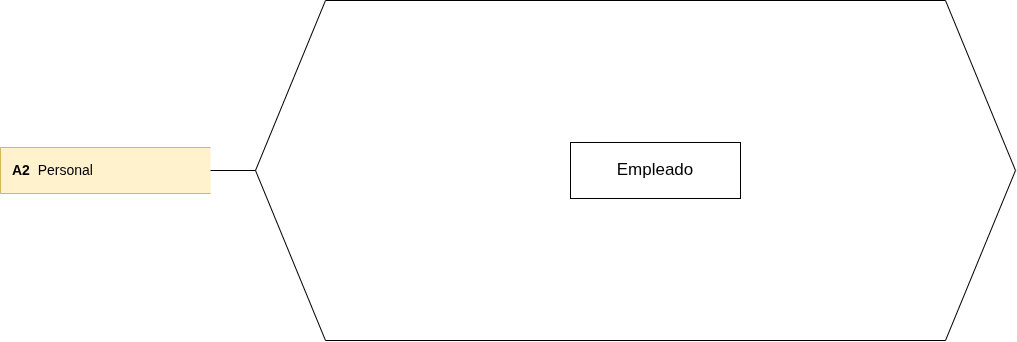

The diagram above was exported from draw.io. Its source (the exported page's mxGraphModel, read from the mxfile embedded in the PNG):
<mxGraphModel dx="1645" dy="806" grid="1" gridSize="10" guides="1" tooltips="1" connect="1" arrows="1" fold="1" page="1" pageScale="1" pageWidth="1100" pageHeight="420" math="0" shadow="0">
  <root>
    <mxCell id="0" />
    <mxCell id="1" parent="0" />
    <mxCell id="EE_A2_1" parent="1" style="shape=hexagon;perimeter=hexagonPerimeter2;whiteSpace=wrap;html=1;fixedSize=1;size=70;fillColor=#ffffff;strokeColor=#000000;" value="" vertex="1">
      <mxGeometry height="340" width="760" x="300" y="40" as="geometry" />
    </mxCell>
    <mxCell id="EE_A2_2" parent="1" style="shape=partialRectangle;right=0;whiteSpace=wrap;html=1;fillColor=#fff2cc;strokeColor=#d6b656;align=left;spacingLeft=10;fontSize=14;" value="&lt;b&gt;A2&lt;/b&gt;&amp;nbsp;&amp;nbsp;Personal" vertex="1">
      <mxGeometry height="46" width="210" x="45" y="187" as="geometry" />
    </mxCell>
    <mxCell id="EE_A2_3" edge="1" parent="1" source="EE_A2_2" style="endArrow=none;html=1;exitX=1;exitY=0.5;entryX=0;entryY=0.5;" target="EE_A2_1">
      <mxGeometry relative="1" as="geometry" />
    </mxCell>
    <mxCell id="EE_A2_4" parent="1" style="rounded=0;whiteSpace=wrap;html=1;fontSize=17;" value="Empleado" vertex="1">
      <mxGeometry height="56" width="170" x="615" y="182" as="geometry" />
    </mxCell>
  </root>
</mxGraphModel>